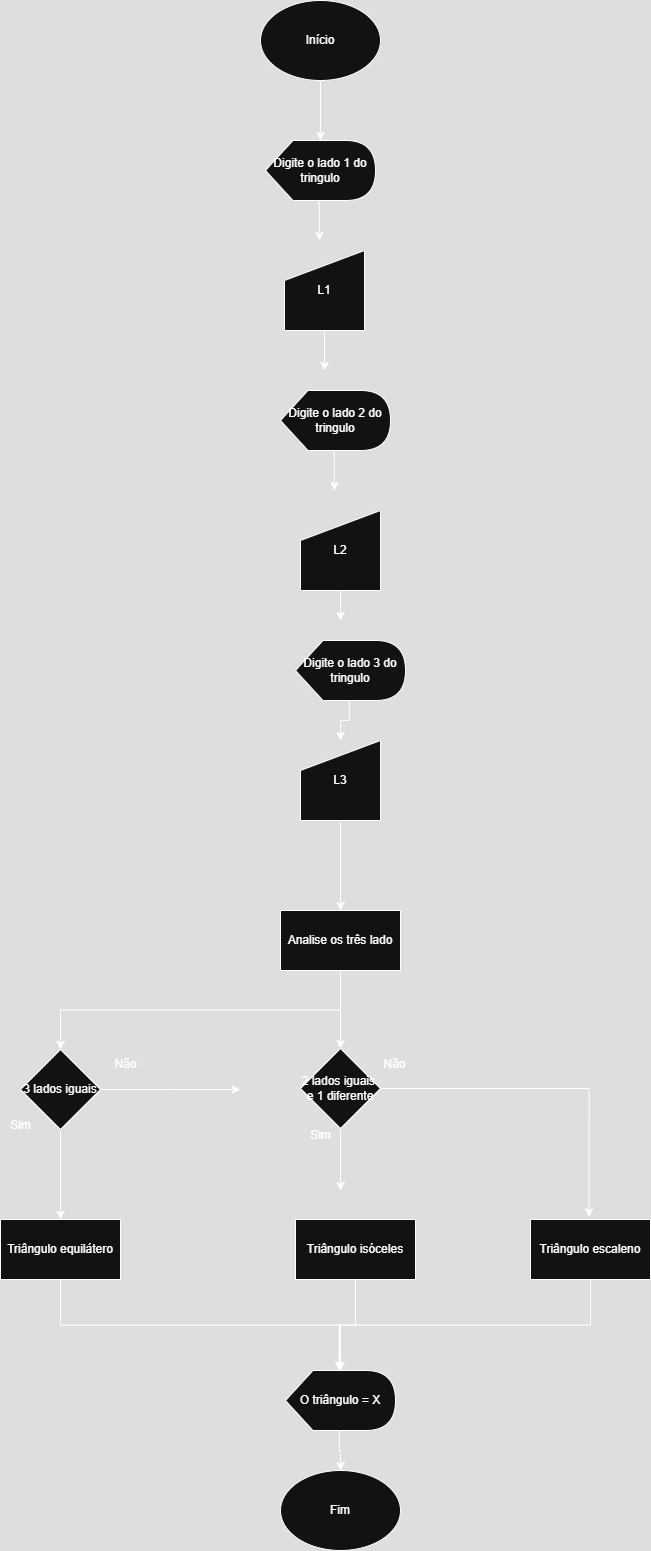

The diagram above was exported from draw.io. Its source (the exported page's mxGraphModel, read from the mxfile embedded in the PNG):
<mxGraphModel dx="737" dy="487" grid="1" gridSize="10" guides="1" tooltips="1" connect="0" arrows="1" fold="1" page="1" pageScale="1" pageWidth="827" pageHeight="1169" math="0" shadow="0">
  <root>
    <mxCell id="0" />
    <mxCell id="1" parent="0" />
    <mxCell id="96oiFxLSCGqpApznNPWU-46" style="edgeStyle=orthogonalEdgeStyle;rounded=0;orthogonalLoop=1;jettySize=auto;html=1;exitX=0.5;exitY=1;exitDx=0;exitDy=0;" edge="1" parent="1" source="96oiFxLSCGqpApznNPWU-1" target="96oiFxLSCGqpApznNPWU-2">
      <mxGeometry relative="1" as="geometry" />
    </mxCell>
    <mxCell id="96oiFxLSCGqpApznNPWU-1" value="Início" style="ellipse;whiteSpace=wrap;html=1;" vertex="1" parent="1">
      <mxGeometry x="310" y="120" width="120" height="80" as="geometry" />
    </mxCell>
    <mxCell id="96oiFxLSCGqpApznNPWU-45" style="edgeStyle=orthogonalEdgeStyle;rounded=0;orthogonalLoop=1;jettySize=auto;html=1;exitX=0;exitY=0;exitDx=53.75;exitDy=60;exitPerimeter=0;" edge="1" parent="1" source="96oiFxLSCGqpApznNPWU-2">
      <mxGeometry relative="1" as="geometry">
        <mxPoint x="369" y="360" as="targetPoint" />
      </mxGeometry>
    </mxCell>
    <mxCell id="96oiFxLSCGqpApznNPWU-2" value="Digite o lado 1 do tringulo" style="shape=display;whiteSpace=wrap;html=1;" vertex="1" parent="1">
      <mxGeometry x="315" y="260" width="110" height="60" as="geometry" />
    </mxCell>
    <mxCell id="96oiFxLSCGqpApznNPWU-44" style="edgeStyle=orthogonalEdgeStyle;rounded=0;orthogonalLoop=1;jettySize=auto;html=1;exitX=0.5;exitY=1;exitDx=0;exitDy=0;" edge="1" parent="1" source="96oiFxLSCGqpApznNPWU-3">
      <mxGeometry relative="1" as="geometry">
        <mxPoint x="374" y="490" as="targetPoint" />
      </mxGeometry>
    </mxCell>
    <mxCell id="96oiFxLSCGqpApznNPWU-3" value="L1" style="shape=manualInput;whiteSpace=wrap;html=1;" vertex="1" parent="1">
      <mxGeometry x="334" y="370" width="80" height="80" as="geometry" />
    </mxCell>
    <mxCell id="96oiFxLSCGqpApznNPWU-43" style="edgeStyle=orthogonalEdgeStyle;rounded=0;orthogonalLoop=1;jettySize=auto;html=1;exitX=0;exitY=0;exitDx=53.75;exitDy=60;exitPerimeter=0;" edge="1" parent="1" source="96oiFxLSCGqpApznNPWU-4">
      <mxGeometry relative="1" as="geometry">
        <mxPoint x="384" y="610" as="targetPoint" />
      </mxGeometry>
    </mxCell>
    <mxCell id="96oiFxLSCGqpApznNPWU-4" value="Digite o lado 2 do tringulo" style="shape=display;whiteSpace=wrap;html=1;" vertex="1" parent="1">
      <mxGeometry x="330" y="510" width="110" height="60" as="geometry" />
    </mxCell>
    <mxCell id="96oiFxLSCGqpApznNPWU-41" style="edgeStyle=orthogonalEdgeStyle;rounded=0;orthogonalLoop=1;jettySize=auto;html=1;exitX=0;exitY=0;exitDx=53.75;exitDy=60;exitPerimeter=0;" edge="1" parent="1" source="96oiFxLSCGqpApznNPWU-6" target="96oiFxLSCGqpApznNPWU-8">
      <mxGeometry relative="1" as="geometry" />
    </mxCell>
    <mxCell id="96oiFxLSCGqpApznNPWU-6" value="Digite o lado 3 do tringulo" style="shape=display;whiteSpace=wrap;html=1;" vertex="1" parent="1">
      <mxGeometry x="345" y="760" width="110" height="60" as="geometry" />
    </mxCell>
    <mxCell id="96oiFxLSCGqpApznNPWU-42" style="edgeStyle=orthogonalEdgeStyle;rounded=0;orthogonalLoop=1;jettySize=auto;html=1;exitX=0.5;exitY=1;exitDx=0;exitDy=0;" edge="1" parent="1" source="96oiFxLSCGqpApznNPWU-7">
      <mxGeometry relative="1" as="geometry">
        <mxPoint x="390" y="740" as="targetPoint" />
      </mxGeometry>
    </mxCell>
    <mxCell id="96oiFxLSCGqpApznNPWU-7" value="L2" style="shape=manualInput;whiteSpace=wrap;html=1;" vertex="1" parent="1">
      <mxGeometry x="350" y="630" width="80" height="80" as="geometry" />
    </mxCell>
    <mxCell id="96oiFxLSCGqpApznNPWU-10" value="" style="edgeStyle=orthogonalEdgeStyle;rounded=0;orthogonalLoop=1;jettySize=auto;html=1;" edge="1" parent="1" source="96oiFxLSCGqpApznNPWU-8" target="96oiFxLSCGqpApznNPWU-9">
      <mxGeometry relative="1" as="geometry" />
    </mxCell>
    <mxCell id="96oiFxLSCGqpApznNPWU-8" value="L3" style="shape=manualInput;whiteSpace=wrap;html=1;" vertex="1" parent="1">
      <mxGeometry x="350" y="860" width="80" height="80" as="geometry" />
    </mxCell>
    <mxCell id="96oiFxLSCGqpApznNPWU-38" style="edgeStyle=orthogonalEdgeStyle;rounded=0;orthogonalLoop=1;jettySize=auto;html=1;exitX=0.5;exitY=1;exitDx=0;exitDy=0;" edge="1" parent="1" source="96oiFxLSCGqpApznNPWU-9" target="96oiFxLSCGqpApznNPWU-11">
      <mxGeometry relative="1" as="geometry" />
    </mxCell>
    <mxCell id="96oiFxLSCGqpApznNPWU-39" style="edgeStyle=orthogonalEdgeStyle;rounded=0;orthogonalLoop=1;jettySize=auto;html=1;exitX=0.5;exitY=1;exitDx=0;exitDy=0;entryX=0.5;entryY=0;entryDx=0;entryDy=0;" edge="1" parent="1" source="96oiFxLSCGqpApznNPWU-9" target="96oiFxLSCGqpApznNPWU-15">
      <mxGeometry relative="1" as="geometry" />
    </mxCell>
    <mxCell id="96oiFxLSCGqpApznNPWU-9" value="Analise os três lado" style="whiteSpace=wrap;html=1;" vertex="1" parent="1">
      <mxGeometry x="330" y="1030" width="120" height="60" as="geometry" />
    </mxCell>
    <mxCell id="96oiFxLSCGqpApznNPWU-18" value="" style="edgeStyle=orthogonalEdgeStyle;rounded=0;orthogonalLoop=1;jettySize=auto;html=1;" edge="1" parent="1" source="96oiFxLSCGqpApznNPWU-11" target="96oiFxLSCGqpApznNPWU-17">
      <mxGeometry relative="1" as="geometry" />
    </mxCell>
    <mxCell id="96oiFxLSCGqpApznNPWU-25" style="edgeStyle=orthogonalEdgeStyle;rounded=0;orthogonalLoop=1;jettySize=auto;html=1;exitX=1;exitY=0.5;exitDx=0;exitDy=0;" edge="1" parent="1" source="96oiFxLSCGqpApznNPWU-11">
      <mxGeometry relative="1" as="geometry">
        <mxPoint x="290" y="1209" as="targetPoint" />
      </mxGeometry>
    </mxCell>
    <mxCell id="96oiFxLSCGqpApznNPWU-11" value="3 lados iguais" style="rhombus;whiteSpace=wrap;html=1;" vertex="1" parent="1">
      <mxGeometry x="70" y="1169" width="80" height="80" as="geometry" />
    </mxCell>
    <mxCell id="96oiFxLSCGqpApznNPWU-13" value="Sim" style="text;html=1;align=center;verticalAlign=middle;resizable=0;points=[];autosize=1;strokeColor=none;fillColor=none;" vertex="1" parent="1">
      <mxGeometry x="50" y="1230" width="40" height="30" as="geometry" />
    </mxCell>
    <mxCell id="96oiFxLSCGqpApznNPWU-14" value="Não" style="text;html=1;align=center;verticalAlign=middle;resizable=0;points=[];autosize=1;strokeColor=none;fillColor=none;" vertex="1" parent="1">
      <mxGeometry x="150" y="1169" width="50" height="30" as="geometry" />
    </mxCell>
    <mxCell id="96oiFxLSCGqpApznNPWU-28" style="edgeStyle=orthogonalEdgeStyle;rounded=0;orthogonalLoop=1;jettySize=auto;html=1;exitX=0.5;exitY=1;exitDx=0;exitDy=0;" edge="1" parent="1" source="96oiFxLSCGqpApznNPWU-15">
      <mxGeometry relative="1" as="geometry">
        <mxPoint x="390" y="1310" as="targetPoint" />
      </mxGeometry>
    </mxCell>
    <mxCell id="seDwTicRp4BHUvxncRly-2" value="" style="edgeStyle=orthogonalEdgeStyle;rounded=0;orthogonalLoop=1;jettySize=auto;html=1;entryX=0.488;entryY=-0.044;entryDx=0;entryDy=0;entryPerimeter=0;" edge="1" parent="1" source="96oiFxLSCGqpApznNPWU-15" target="96oiFxLSCGqpApznNPWU-22">
      <mxGeometry relative="1" as="geometry">
        <mxPoint x="500" y="1208" as="targetPoint" />
      </mxGeometry>
    </mxCell>
    <mxCell id="96oiFxLSCGqpApznNPWU-15" value="2 lados iguais&amp;nbsp; e 1 diferente" style="rhombus;whiteSpace=wrap;html=1;" vertex="1" parent="1">
      <mxGeometry x="350" y="1168" width="80" height="80" as="geometry" />
    </mxCell>
    <mxCell id="96oiFxLSCGqpApznNPWU-34" style="edgeStyle=orthogonalEdgeStyle;rounded=0;orthogonalLoop=1;jettySize=auto;html=1;exitX=0.5;exitY=1;exitDx=0;exitDy=0;" edge="1" parent="1" source="96oiFxLSCGqpApznNPWU-17" target="96oiFxLSCGqpApznNPWU-23">
      <mxGeometry relative="1" as="geometry" />
    </mxCell>
    <mxCell id="96oiFxLSCGqpApznNPWU-17" value="Triângulo equilátero" style="whiteSpace=wrap;html=1;" vertex="1" parent="1">
      <mxGeometry x="50" y="1339" width="120" height="60" as="geometry" />
    </mxCell>
    <mxCell id="96oiFxLSCGqpApznNPWU-21" value="Triângulo isóceles" style="whiteSpace=wrap;html=1;" vertex="1" parent="1">
      <mxGeometry x="345" y="1339" width="120" height="60" as="geometry" />
    </mxCell>
    <mxCell id="96oiFxLSCGqpApznNPWU-22" value="Triângulo escaleno" style="whiteSpace=wrap;html=1;" vertex="1" parent="1">
      <mxGeometry x="580" y="1339" width="120" height="60" as="geometry" />
    </mxCell>
    <mxCell id="96oiFxLSCGqpApznNPWU-37" style="edgeStyle=orthogonalEdgeStyle;rounded=0;orthogonalLoop=1;jettySize=auto;html=1;exitX=0;exitY=0;exitDx=53.75;exitDy=60;exitPerimeter=0;entryX=0.5;entryY=0;entryDx=0;entryDy=0;" edge="1" parent="1" source="96oiFxLSCGqpApznNPWU-23" target="96oiFxLSCGqpApznNPWU-24">
      <mxGeometry relative="1" as="geometry" />
    </mxCell>
    <mxCell id="96oiFxLSCGqpApznNPWU-23" value="O triângulo = X" style="shape=display;whiteSpace=wrap;html=1;" vertex="1" parent="1">
      <mxGeometry x="335" y="1490" width="110" height="60" as="geometry" />
    </mxCell>
    <mxCell id="96oiFxLSCGqpApznNPWU-24" value="Fim" style="ellipse;whiteSpace=wrap;html=1;" vertex="1" parent="1">
      <mxGeometry x="330" y="1590" width="120" height="80" as="geometry" />
    </mxCell>
    <mxCell id="96oiFxLSCGqpApznNPWU-31" value="Não" style="text;html=1;align=center;verticalAlign=middle;resizable=0;points=[];autosize=1;strokeColor=none;fillColor=none;" vertex="1" parent="1">
      <mxGeometry x="419" y="1169" width="50" height="30" as="geometry" />
    </mxCell>
    <mxCell id="96oiFxLSCGqpApznNPWU-33" value="Sim" style="text;html=1;align=center;verticalAlign=middle;resizable=0;points=[];autosize=1;strokeColor=none;fillColor=none;" vertex="1" parent="1">
      <mxGeometry x="350" y="1240" width="40" height="30" as="geometry" />
    </mxCell>
    <mxCell id="96oiFxLSCGqpApznNPWU-35" style="edgeStyle=orthogonalEdgeStyle;rounded=0;orthogonalLoop=1;jettySize=auto;html=1;exitX=0.5;exitY=1;exitDx=0;exitDy=0;entryX=0;entryY=0;entryDx=53.75;entryDy=0;entryPerimeter=0;" edge="1" parent="1" source="96oiFxLSCGqpApznNPWU-22" target="96oiFxLSCGqpApznNPWU-23">
      <mxGeometry relative="1" as="geometry" />
    </mxCell>
    <mxCell id="96oiFxLSCGqpApznNPWU-36" style="edgeStyle=orthogonalEdgeStyle;rounded=0;orthogonalLoop=1;jettySize=auto;html=1;exitX=0.5;exitY=1;exitDx=0;exitDy=0;entryX=0;entryY=0;entryDx=53.75;entryDy=0;entryPerimeter=0;" edge="1" parent="1" source="96oiFxLSCGqpApznNPWU-21" target="96oiFxLSCGqpApznNPWU-23">
      <mxGeometry relative="1" as="geometry" />
    </mxCell>
  </root>
</mxGraphModel>